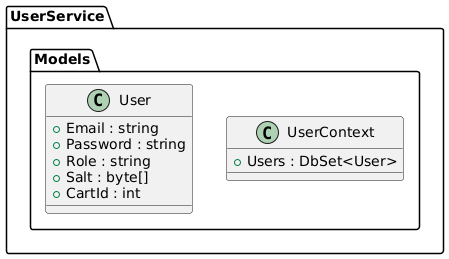

The diagram above was rendered by PlantUML. Its source (embedded in the PNG):
@startuml
package UserService.Models {

class User {
    +Email : string
    +Password : string
    +Role : string
    +Salt : byte[]
    +CartId : int
}

class UserContext {
    +Users : DbSet<User>
}

}
@enduml